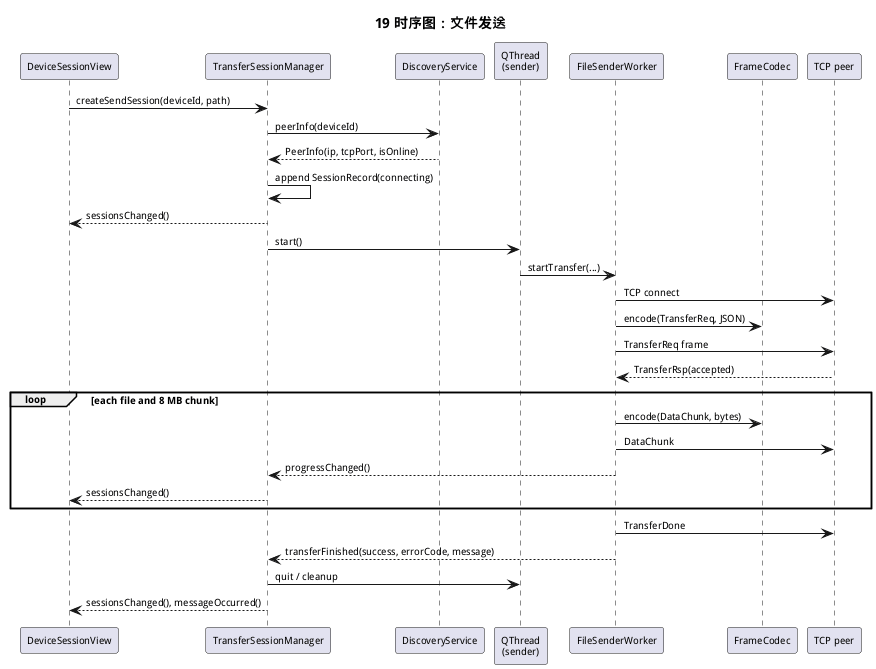

The diagram above was rendered by PlantUML. Its source (embedded in the PNG):
@startuml
title 19 时序图：文件发送
skinparam defaultFontSize 10

participant "DeviceSessionView" as Qml
participant TransferSessionManager as Tsm
participant DiscoveryService as Discovery
participant "QThread\n(sender)" as Thread
participant FileSenderWorker as Sender
participant FrameCodec as Codec
participant "TCP peer" as Peer

Qml -> Tsm : createSendSession(deviceId, path)
Tsm -> Discovery : peerInfo(deviceId)
Discovery --> Tsm : PeerInfo(ip, tcpPort, isOnline)
Tsm -> Tsm : append SessionRecord(connecting)
Tsm --> Qml : sessionsChanged()
Tsm -> Thread : start()
Thread -> Sender : startTransfer(...)
Sender -> Peer : TCP connect
Sender -> Codec : encode(TransferReq, JSON)
Sender -> Peer : TransferReq frame
Peer --> Sender : TransferRsp(accepted)
loop each file and 8 MB chunk
  Sender -> Codec : encode(DataChunk, bytes)
  Sender -> Peer : DataChunk
  Sender --> Tsm : progressChanged()
  Tsm --> Qml : sessionsChanged()
end
Sender -> Peer : TransferDone
Sender --> Tsm : transferFinished(success, errorCode, message)
Tsm -> Thread : quit / cleanup
Tsm --> Qml : sessionsChanged(), messageOccurred()
@enduml